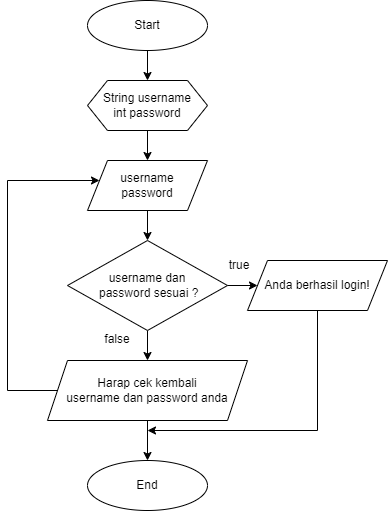

The diagram above was exported from draw.io. Its source (the exported page's mxGraphModel, read from the mxfile embedded in the PNG):
<mxGraphModel dx="864" dy="508" grid="1" gridSize="10" guides="1" tooltips="1" connect="1" arrows="1" fold="1" page="1" pageScale="1" pageWidth="827" pageHeight="1169" math="0" shadow="0">
  <root>
    <mxCell id="WIyWlLk6GJQsqaUBKTNV-0" />
    <mxCell id="WIyWlLk6GJQsqaUBKTNV-1" parent="WIyWlLk6GJQsqaUBKTNV-0" />
    <mxCell id="f5rW8T4KBbToqke0cQT3-1" value="" style="edgeStyle=orthogonalEdgeStyle;rounded=0;orthogonalLoop=1;jettySize=auto;html=1;" parent="WIyWlLk6GJQsqaUBKTNV-1" source="Zp5ObgwKikjDbrnDJgfd-0" target="f5rW8T4KBbToqke0cQT3-0" edge="1">
      <mxGeometry relative="1" as="geometry" />
    </mxCell>
    <object label="Start" Start="" id="Zp5ObgwKikjDbrnDJgfd-0">
      <mxCell style="ellipse;whiteSpace=wrap;html=1;" parent="WIyWlLk6GJQsqaUBKTNV-1" vertex="1">
        <mxGeometry x="200" y="50" width="120" height="50" as="geometry" />
      </mxCell>
    </object>
    <mxCell id="f5rW8T4KBbToqke0cQT3-3" value="" style="edgeStyle=orthogonalEdgeStyle;rounded=0;orthogonalLoop=1;jettySize=auto;html=1;" parent="WIyWlLk6GJQsqaUBKTNV-1" source="f5rW8T4KBbToqke0cQT3-0" target="f5rW8T4KBbToqke0cQT3-2" edge="1">
      <mxGeometry relative="1" as="geometry" />
    </mxCell>
    <mxCell id="f5rW8T4KBbToqke0cQT3-0" value="String username&lt;br&gt;int password" style="shape=hexagon;perimeter=hexagonPerimeter2;whiteSpace=wrap;html=1;fixedSize=1;" parent="WIyWlLk6GJQsqaUBKTNV-1" vertex="1">
      <mxGeometry x="200" y="130" width="120" height="50" as="geometry" />
    </mxCell>
    <mxCell id="f5rW8T4KBbToqke0cQT3-5" value="" style="edgeStyle=orthogonalEdgeStyle;rounded=0;orthogonalLoop=1;jettySize=auto;html=1;" parent="WIyWlLk6GJQsqaUBKTNV-1" source="f5rW8T4KBbToqke0cQT3-2" target="f5rW8T4KBbToqke0cQT3-4" edge="1">
      <mxGeometry relative="1" as="geometry" />
    </mxCell>
    <mxCell id="f5rW8T4KBbToqke0cQT3-2" value="username&lt;br&gt;password" style="shape=parallelogram;perimeter=parallelogramPerimeter;whiteSpace=wrap;html=1;fixedSize=1;" parent="WIyWlLk6GJQsqaUBKTNV-1" vertex="1">
      <mxGeometry x="200" y="210" width="120" height="50" as="geometry" />
    </mxCell>
    <mxCell id="f5rW8T4KBbToqke0cQT3-7" value="" style="edgeStyle=orthogonalEdgeStyle;rounded=0;orthogonalLoop=1;jettySize=auto;html=1;" parent="WIyWlLk6GJQsqaUBKTNV-1" source="f5rW8T4KBbToqke0cQT3-4" target="f5rW8T4KBbToqke0cQT3-6" edge="1">
      <mxGeometry relative="1" as="geometry" />
    </mxCell>
    <mxCell id="f5rW8T4KBbToqke0cQT3-9" value="" style="edgeStyle=orthogonalEdgeStyle;rounded=0;orthogonalLoop=1;jettySize=auto;html=1;" parent="WIyWlLk6GJQsqaUBKTNV-1" source="f5rW8T4KBbToqke0cQT3-4" target="f5rW8T4KBbToqke0cQT3-8" edge="1">
      <mxGeometry relative="1" as="geometry" />
    </mxCell>
    <mxCell id="f5rW8T4KBbToqke0cQT3-4" value="username dan&lt;br&gt;&amp;nbsp;password sesuai ?" style="rhombus;whiteSpace=wrap;html=1;" parent="WIyWlLk6GJQsqaUBKTNV-1" vertex="1">
      <mxGeometry x="180" y="290" width="160" height="90" as="geometry" />
    </mxCell>
    <mxCell id="f5rW8T4KBbToqke0cQT3-15" value="" style="edgeStyle=orthogonalEdgeStyle;rounded=0;orthogonalLoop=1;jettySize=auto;html=1;" parent="WIyWlLk6GJQsqaUBKTNV-1" edge="1">
      <mxGeometry relative="1" as="geometry">
        <mxPoint x="460.7834782608695" y="360" as="sourcePoint" />
        <mxPoint x="260" y="480" as="targetPoint" />
        <Array as="points">
          <mxPoint x="430" y="360" />
          <mxPoint x="430" y="480" />
        </Array>
      </mxGeometry>
    </mxCell>
    <mxCell id="f5rW8T4KBbToqke0cQT3-6" value="Anda berhasil login!" style="shape=parallelogram;perimeter=parallelogramPerimeter;whiteSpace=wrap;html=1;fixedSize=1;" parent="WIyWlLk6GJQsqaUBKTNV-1" vertex="1">
      <mxGeometry x="360" y="310" width="140" height="50" as="geometry" />
    </mxCell>
    <mxCell id="f5rW8T4KBbToqke0cQT3-11" value="" style="edgeStyle=orthogonalEdgeStyle;rounded=0;orthogonalLoop=1;jettySize=auto;html=1;" parent="WIyWlLk6GJQsqaUBKTNV-1" source="f5rW8T4KBbToqke0cQT3-8" target="f5rW8T4KBbToqke0cQT3-10" edge="1">
      <mxGeometry relative="1" as="geometry" />
    </mxCell>
    <mxCell id="f5rW8T4KBbToqke0cQT3-21" value="" style="edgeStyle=orthogonalEdgeStyle;rounded=0;orthogonalLoop=1;jettySize=auto;html=1;" parent="WIyWlLk6GJQsqaUBKTNV-1" source="f5rW8T4KBbToqke0cQT3-8" target="f5rW8T4KBbToqke0cQT3-2" edge="1">
      <mxGeometry relative="1" as="geometry">
        <mxPoint x="190" y="230" as="targetPoint" />
        <Array as="points">
          <mxPoint x="120" y="440" />
          <mxPoint x="120" y="230" />
        </Array>
      </mxGeometry>
    </mxCell>
    <mxCell id="f5rW8T4KBbToqke0cQT3-8" value="Harap cek kembali &lt;br&gt;username dan password anda" style="shape=parallelogram;perimeter=parallelogramPerimeter;whiteSpace=wrap;html=1;fixedSize=1;" parent="WIyWlLk6GJQsqaUBKTNV-1" vertex="1">
      <mxGeometry x="160" y="410" width="200" height="60" as="geometry" />
    </mxCell>
    <mxCell id="f5rW8T4KBbToqke0cQT3-10" value="End" style="ellipse;whiteSpace=wrap;html=1;" parent="WIyWlLk6GJQsqaUBKTNV-1" vertex="1">
      <mxGeometry x="200" y="510" width="120" height="50" as="geometry" />
    </mxCell>
    <mxCell id="f5rW8T4KBbToqke0cQT3-18" value="true" style="text;html=1;strokeColor=none;fillColor=none;align=center;verticalAlign=middle;whiteSpace=wrap;rounded=0;" parent="WIyWlLk6GJQsqaUBKTNV-1" vertex="1">
      <mxGeometry x="322" y="300" width="60" height="30" as="geometry" />
    </mxCell>
    <mxCell id="f5rW8T4KBbToqke0cQT3-19" value="false" style="text;html=1;strokeColor=none;fillColor=none;align=center;verticalAlign=middle;whiteSpace=wrap;rounded=0;" parent="WIyWlLk6GJQsqaUBKTNV-1" vertex="1">
      <mxGeometry x="200" y="374" width="60" height="30" as="geometry" />
    </mxCell>
  </root>
</mxGraphModel>